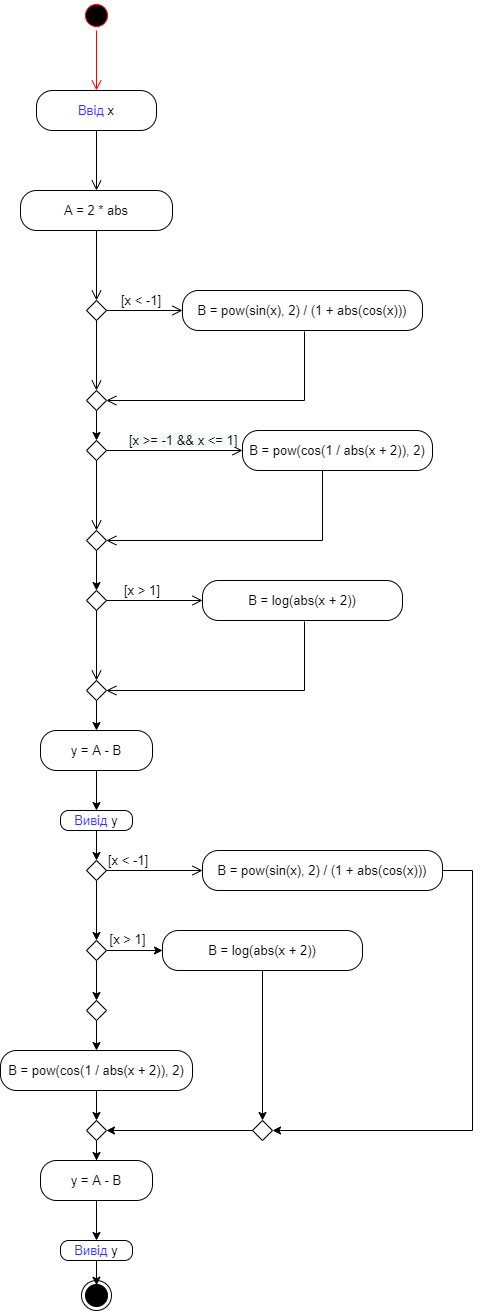

The diagram above was exported from draw.io. Its source (the exported page's mxGraphModel, read from the mxfile embedded in the PNG):
<mxGraphModel dx="1483" dy="867" grid="1" gridSize="10" guides="1" tooltips="1" connect="1" arrows="1" fold="1" page="1" pageScale="1" pageWidth="827" pageHeight="1169" math="0" shadow="0">
  <root>
    <mxCell id="Z0-a3iIgzMBYLquIW5z0-0" />
    <mxCell id="Z0-a3iIgzMBYLquIW5z0-1" parent="Z0-a3iIgzMBYLquIW5z0-0" />
    <mxCell id="Z0-a3iIgzMBYLquIW5z0-2" value="" style="ellipse;html=1;shape=startState;fillColor=#000000;strokeColor=#ff0000;fontSize=13;" vertex="1" parent="Z0-a3iIgzMBYLquIW5z0-1">
      <mxGeometry x="399" y="40" width="30" height="30" as="geometry" />
    </mxCell>
    <mxCell id="Z0-a3iIgzMBYLquIW5z0-3" value="" style="edgeStyle=orthogonalEdgeStyle;html=1;verticalAlign=bottom;endArrow=open;endSize=8;strokeColor=#ff0000;fontSize=13;" edge="1" source="Z0-a3iIgzMBYLquIW5z0-2" parent="Z0-a3iIgzMBYLquIW5z0-1">
      <mxGeometry relative="1" as="geometry">
        <mxPoint x="414" y="130" as="targetPoint" />
      </mxGeometry>
    </mxCell>
    <mxCell id="Z0-a3iIgzMBYLquIW5z0-5" value="&lt;font color=&quot;#3333ff&quot;&gt;Ввід&lt;/font&gt; x" style="rounded=1;whiteSpace=wrap;html=1;arcSize=40;fontSize=13;" vertex="1" parent="Z0-a3iIgzMBYLquIW5z0-1">
      <mxGeometry x="354" y="130" width="120" height="40" as="geometry" />
    </mxCell>
    <mxCell id="Z0-a3iIgzMBYLquIW5z0-6" value="" style="edgeStyle=orthogonalEdgeStyle;html=1;verticalAlign=bottom;endArrow=open;endSize=8;fontSize=13;" edge="1" source="Z0-a3iIgzMBYLquIW5z0-5" parent="Z0-a3iIgzMBYLquIW5z0-1">
      <mxGeometry relative="1" as="geometry">
        <mxPoint x="414" y="230" as="targetPoint" />
      </mxGeometry>
    </mxCell>
    <mxCell id="Z0-a3iIgzMBYLquIW5z0-7" value="A = 2 * abs" style="rounded=1;whiteSpace=wrap;html=1;arcSize=40;fontSize=13;" vertex="1" parent="Z0-a3iIgzMBYLquIW5z0-1">
      <mxGeometry x="338" y="230" width="152" height="40" as="geometry" />
    </mxCell>
    <mxCell id="Z0-a3iIgzMBYLquIW5z0-8" value="" style="edgeStyle=orthogonalEdgeStyle;html=1;verticalAlign=bottom;endArrow=open;endSize=8;fontSize=13;entryX=0.5;entryY=0;entryDx=0;entryDy=0;" edge="1" source="Z0-a3iIgzMBYLquIW5z0-7" parent="Z0-a3iIgzMBYLquIW5z0-1" target="Z0-a3iIgzMBYLquIW5z0-9">
      <mxGeometry relative="1" as="geometry">
        <mxPoint x="414" y="330" as="targetPoint" />
      </mxGeometry>
    </mxCell>
    <mxCell id="Z0-a3iIgzMBYLquIW5z0-9" value="" style="rhombus;whiteSpace=wrap;html=1;fontSize=13;" vertex="1" parent="Z0-a3iIgzMBYLquIW5z0-1">
      <mxGeometry x="404" y="340" width="20" height="20" as="geometry" />
    </mxCell>
    <mxCell id="Z0-a3iIgzMBYLquIW5z0-10" value="[x &amp;lt; -1]" style="edgeStyle=orthogonalEdgeStyle;html=1;align=left;verticalAlign=bottom;endArrow=open;endSize=8;fontSize=13;entryX=0;entryY=0.5;entryDx=0;entryDy=0;" edge="1" source="Z0-a3iIgzMBYLquIW5z0-9" parent="Z0-a3iIgzMBYLquIW5z0-1" target="Z0-a3iIgzMBYLquIW5z0-12">
      <mxGeometry x="-0.68" relative="1" as="geometry">
        <mxPoint x="554" y="350" as="targetPoint" />
        <mxPoint as="offset" />
      </mxGeometry>
    </mxCell>
    <mxCell id="Z0-a3iIgzMBYLquIW5z0-11" value="" style="edgeStyle=orthogonalEdgeStyle;html=1;align=left;verticalAlign=top;endArrow=open;endSize=8;fontSize=13;" edge="1" source="Z0-a3iIgzMBYLquIW5z0-9" parent="Z0-a3iIgzMBYLquIW5z0-1">
      <mxGeometry x="-1" relative="1" as="geometry">
        <mxPoint x="414" y="430" as="targetPoint" />
      </mxGeometry>
    </mxCell>
    <mxCell id="Z0-a3iIgzMBYLquIW5z0-12" value="B = pow(sin(x), 2) / (1 + abs(cos(x)))" style="rounded=1;whiteSpace=wrap;html=1;arcSize=40;fontSize=13;" vertex="1" parent="Z0-a3iIgzMBYLquIW5z0-1">
      <mxGeometry x="500" y="330" width="240" height="40" as="geometry" />
    </mxCell>
    <mxCell id="Z0-a3iIgzMBYLquIW5z0-13" value="" style="edgeStyle=orthogonalEdgeStyle;html=1;verticalAlign=bottom;endArrow=open;endSize=8;fontSize=13;entryX=0.89;entryY=0.45;entryDx=0;entryDy=0;entryPerimeter=0;rounded=0;" edge="1" parent="Z0-a3iIgzMBYLquIW5z0-1">
      <mxGeometry relative="1" as="geometry">
        <mxPoint x="423.79999999999995" y="440" as="targetPoint" />
        <mxPoint x="622" y="371" as="sourcePoint" />
        <Array as="points">
          <mxPoint x="622" y="440" />
        </Array>
      </mxGeometry>
    </mxCell>
    <mxCell id="Z0-a3iIgzMBYLquIW5z0-26" style="edgeStyle=orthogonalEdgeStyle;rounded=0;orthogonalLoop=1;jettySize=auto;html=1;entryX=0.5;entryY=0;entryDx=0;entryDy=0;fontSize=13;endArrow=classic;endFill=1;strokeColor=default;" edge="1" parent="Z0-a3iIgzMBYLquIW5z0-1" source="Z0-a3iIgzMBYLquIW5z0-18" target="Z0-a3iIgzMBYLquIW5z0-20">
      <mxGeometry relative="1" as="geometry" />
    </mxCell>
    <mxCell id="Z0-a3iIgzMBYLquIW5z0-18" value="" style="rhombus;whiteSpace=wrap;html=1;fontSize=13;" vertex="1" parent="Z0-a3iIgzMBYLquIW5z0-1">
      <mxGeometry x="404" y="430" width="20" height="20" as="geometry" />
    </mxCell>
    <mxCell id="Z0-a3iIgzMBYLquIW5z0-20" value="" style="rhombus;whiteSpace=wrap;html=1;fontSize=13;" vertex="1" parent="Z0-a3iIgzMBYLquIW5z0-1">
      <mxGeometry x="404" y="480" width="20" height="20" as="geometry" />
    </mxCell>
    <mxCell id="Z0-a3iIgzMBYLquIW5z0-21" value="&lt;span style=&quot;text-align: center ; background-color: rgb(248 , 249 , 250)&quot;&gt;[x &amp;gt;= -1 &amp;amp;&amp;amp; x &amp;lt;= 1]&lt;/span&gt;" style="edgeStyle=orthogonalEdgeStyle;html=1;align=left;verticalAlign=bottom;endArrow=open;endSize=8;fontSize=13;entryX=0;entryY=0.5;entryDx=0;entryDy=0;" edge="1" parent="Z0-a3iIgzMBYLquIW5z0-1" source="Z0-a3iIgzMBYLquIW5z0-20" target="Z0-a3iIgzMBYLquIW5z0-23">
      <mxGeometry x="-0.68" relative="1" as="geometry">
        <mxPoint x="554" y="490" as="targetPoint" />
        <mxPoint as="offset" />
      </mxGeometry>
    </mxCell>
    <mxCell id="Z0-a3iIgzMBYLquIW5z0-22" value="" style="edgeStyle=orthogonalEdgeStyle;html=1;align=left;verticalAlign=top;endArrow=open;endSize=8;fontSize=13;" edge="1" parent="Z0-a3iIgzMBYLquIW5z0-1" source="Z0-a3iIgzMBYLquIW5z0-20">
      <mxGeometry x="-1" relative="1" as="geometry">
        <mxPoint x="414" y="570" as="targetPoint" />
      </mxGeometry>
    </mxCell>
    <mxCell id="Z0-a3iIgzMBYLquIW5z0-23" value="B = pow(cos(1 / abs(x + 2)), 2)" style="rounded=1;whiteSpace=wrap;html=1;arcSize=40;fontSize=13;" vertex="1" parent="Z0-a3iIgzMBYLquIW5z0-1">
      <mxGeometry x="560" y="470" width="190" height="40" as="geometry" />
    </mxCell>
    <mxCell id="Z0-a3iIgzMBYLquIW5z0-24" value="" style="edgeStyle=orthogonalEdgeStyle;html=1;verticalAlign=bottom;endArrow=open;endSize=8;fontSize=13;entryX=0.89;entryY=0.45;entryDx=0;entryDy=0;entryPerimeter=0;rounded=0;exitX=0.5;exitY=1;exitDx=0;exitDy=0;" edge="1" parent="Z0-a3iIgzMBYLquIW5z0-1" source="Z0-a3iIgzMBYLquIW5z0-23">
      <mxGeometry relative="1" as="geometry">
        <mxPoint x="423.79999999999995" y="580" as="targetPoint" />
        <mxPoint x="622" y="511" as="sourcePoint" />
        <Array as="points">
          <mxPoint x="640" y="580" />
        </Array>
      </mxGeometry>
    </mxCell>
    <mxCell id="IbUObz6_pRHsYys3GAAm-6" style="edgeStyle=orthogonalEdgeStyle;rounded=0;orthogonalLoop=1;jettySize=auto;html=1;entryX=0.5;entryY=0;entryDx=0;entryDy=0;fontSize=13;endArrow=classic;endFill=1;strokeColor=default;" edge="1" parent="Z0-a3iIgzMBYLquIW5z0-1" source="Z0-a3iIgzMBYLquIW5z0-25" target="IbUObz6_pRHsYys3GAAm-0">
      <mxGeometry relative="1" as="geometry" />
    </mxCell>
    <mxCell id="Z0-a3iIgzMBYLquIW5z0-25" value="" style="rhombus;whiteSpace=wrap;html=1;fontSize=13;" vertex="1" parent="Z0-a3iIgzMBYLquIW5z0-1">
      <mxGeometry x="404" y="570" width="20" height="20" as="geometry" />
    </mxCell>
    <mxCell id="IbUObz6_pRHsYys3GAAm-0" value="" style="rhombus;whiteSpace=wrap;html=1;fontSize=13;" vertex="1" parent="Z0-a3iIgzMBYLquIW5z0-1">
      <mxGeometry x="404" y="630" width="20" height="20" as="geometry" />
    </mxCell>
    <mxCell id="IbUObz6_pRHsYys3GAAm-1" value="[x &amp;gt; 1]" style="edgeStyle=orthogonalEdgeStyle;html=1;align=left;verticalAlign=bottom;endArrow=open;endSize=8;fontSize=13;entryX=0;entryY=0.5;entryDx=0;entryDy=0;" edge="1" parent="Z0-a3iIgzMBYLquIW5z0-1" source="IbUObz6_pRHsYys3GAAm-0" target="IbUObz6_pRHsYys3GAAm-3">
      <mxGeometry x="-0.68" relative="1" as="geometry">
        <mxPoint x="554" y="640" as="targetPoint" />
        <mxPoint as="offset" />
      </mxGeometry>
    </mxCell>
    <mxCell id="IbUObz6_pRHsYys3GAAm-2" value="" style="edgeStyle=orthogonalEdgeStyle;html=1;align=left;verticalAlign=top;endArrow=open;endSize=8;fontSize=13;" edge="1" parent="Z0-a3iIgzMBYLquIW5z0-1" source="IbUObz6_pRHsYys3GAAm-0">
      <mxGeometry x="-1" relative="1" as="geometry">
        <mxPoint x="414" y="720" as="targetPoint" />
      </mxGeometry>
    </mxCell>
    <mxCell id="IbUObz6_pRHsYys3GAAm-3" value="B = log(abs(x + 2))" style="rounded=1;whiteSpace=wrap;html=1;arcSize=40;fontSize=13;" vertex="1" parent="Z0-a3iIgzMBYLquIW5z0-1">
      <mxGeometry x="520" y="620" width="200" height="40" as="geometry" />
    </mxCell>
    <mxCell id="IbUObz6_pRHsYys3GAAm-4" value="" style="edgeStyle=orthogonalEdgeStyle;html=1;verticalAlign=bottom;endArrow=open;endSize=8;fontSize=13;entryX=0.89;entryY=0.45;entryDx=0;entryDy=0;entryPerimeter=0;rounded=0;" edge="1" parent="Z0-a3iIgzMBYLquIW5z0-1">
      <mxGeometry relative="1" as="geometry">
        <mxPoint x="423.79999999999995" y="730" as="targetPoint" />
        <mxPoint x="622" y="661" as="sourcePoint" />
        <Array as="points">
          <mxPoint x="622" y="730" />
        </Array>
      </mxGeometry>
    </mxCell>
    <mxCell id="9xZhbuwrhuzqjv2lj_Bl-2" style="edgeStyle=orthogonalEdgeStyle;rounded=0;orthogonalLoop=1;jettySize=auto;html=1;entryX=0.5;entryY=0;entryDx=0;entryDy=0;fontSize=13;endArrow=classic;endFill=1;strokeColor=default;" edge="1" parent="Z0-a3iIgzMBYLquIW5z0-1" source="IbUObz6_pRHsYys3GAAm-5" target="9xZhbuwrhuzqjv2lj_Bl-0">
      <mxGeometry relative="1" as="geometry" />
    </mxCell>
    <mxCell id="IbUObz6_pRHsYys3GAAm-5" value="" style="rhombus;whiteSpace=wrap;html=1;fontSize=13;" vertex="1" parent="Z0-a3iIgzMBYLquIW5z0-1">
      <mxGeometry x="404" y="720" width="20" height="20" as="geometry" />
    </mxCell>
    <mxCell id="9xZhbuwrhuzqjv2lj_Bl-4" style="edgeStyle=orthogonalEdgeStyle;rounded=0;orthogonalLoop=1;jettySize=auto;html=1;entryX=0.5;entryY=0;entryDx=0;entryDy=0;fontSize=13;endArrow=classic;endFill=1;strokeColor=default;" edge="1" parent="Z0-a3iIgzMBYLquIW5z0-1" source="9xZhbuwrhuzqjv2lj_Bl-0" target="9xZhbuwrhuzqjv2lj_Bl-3">
      <mxGeometry relative="1" as="geometry" />
    </mxCell>
    <mxCell id="9xZhbuwrhuzqjv2lj_Bl-0" value="y = A - B" style="rounded=1;whiteSpace=wrap;html=1;arcSize=40;fontSize=13;" vertex="1" parent="Z0-a3iIgzMBYLquIW5z0-1">
      <mxGeometry x="358" y="770" width="112" height="40" as="geometry" />
    </mxCell>
    <mxCell id="9xZhbuwrhuzqjv2lj_Bl-11" style="edgeStyle=orthogonalEdgeStyle;rounded=0;orthogonalLoop=1;jettySize=auto;html=1;fontSize=13;endArrow=classic;endFill=1;strokeColor=default;" edge="1" parent="Z0-a3iIgzMBYLquIW5z0-1" source="9xZhbuwrhuzqjv2lj_Bl-3" target="9xZhbuwrhuzqjv2lj_Bl-8">
      <mxGeometry relative="1" as="geometry" />
    </mxCell>
    <mxCell id="9xZhbuwrhuzqjv2lj_Bl-3" value="&lt;font color=&quot;#3333ff&quot;&gt;Вивід&lt;/font&gt; y" style="rounded=1;whiteSpace=wrap;html=1;arcSize=40;fontSize=13;" vertex="1" parent="Z0-a3iIgzMBYLquIW5z0-1">
      <mxGeometry x="378" y="850" width="72" height="20" as="geometry" />
    </mxCell>
    <mxCell id="9xZhbuwrhuzqjv2lj_Bl-15" style="edgeStyle=orthogonalEdgeStyle;rounded=0;orthogonalLoop=1;jettySize=auto;html=1;entryX=0.5;entryY=0;entryDx=0;entryDy=0;fontSize=13;endArrow=classic;endFill=1;strokeColor=default;" edge="1" parent="Z0-a3iIgzMBYLquIW5z0-1" source="9xZhbuwrhuzqjv2lj_Bl-8" target="9xZhbuwrhuzqjv2lj_Bl-14">
      <mxGeometry relative="1" as="geometry" />
    </mxCell>
    <mxCell id="9xZhbuwrhuzqjv2lj_Bl-8" value="" style="rhombus;whiteSpace=wrap;html=1;fontSize=13;" vertex="1" parent="Z0-a3iIgzMBYLquIW5z0-1">
      <mxGeometry x="404" y="900" width="20" height="20" as="geometry" />
    </mxCell>
    <mxCell id="9xZhbuwrhuzqjv2lj_Bl-9" value="[x &amp;lt; -1]" style="edgeStyle=orthogonalEdgeStyle;html=1;align=left;verticalAlign=bottom;endArrow=open;endSize=8;fontSize=13;" edge="1" source="9xZhbuwrhuzqjv2lj_Bl-8" parent="Z0-a3iIgzMBYLquIW5z0-1">
      <mxGeometry x="-1" relative="1" as="geometry">
        <mxPoint x="520" y="910" as="targetPoint" />
      </mxGeometry>
    </mxCell>
    <mxCell id="9xZhbuwrhuzqjv2lj_Bl-32" style="edgeStyle=orthogonalEdgeStyle;rounded=0;orthogonalLoop=1;jettySize=auto;html=1;entryX=1;entryY=0.5;entryDx=0;entryDy=0;fontSize=13;endArrow=classic;endFill=1;strokeColor=default;" edge="1" parent="Z0-a3iIgzMBYLquIW5z0-1" source="9xZhbuwrhuzqjv2lj_Bl-13" target="9xZhbuwrhuzqjv2lj_Bl-30">
      <mxGeometry relative="1" as="geometry">
        <Array as="points">
          <mxPoint x="790" y="910" />
          <mxPoint x="790" y="1170" />
        </Array>
      </mxGeometry>
    </mxCell>
    <mxCell id="9xZhbuwrhuzqjv2lj_Bl-13" value="B = pow(sin(x), 2) / (1 + abs(cos(x)))" style="rounded=1;whiteSpace=wrap;html=1;arcSize=40;fontSize=13;" vertex="1" parent="Z0-a3iIgzMBYLquIW5z0-1">
      <mxGeometry x="520" y="890" width="240" height="40" as="geometry" />
    </mxCell>
    <mxCell id="9xZhbuwrhuzqjv2lj_Bl-16" style="edgeStyle=orthogonalEdgeStyle;rounded=0;orthogonalLoop=1;jettySize=auto;html=1;fontSize=13;endArrow=classic;endFill=1;strokeColor=default;" edge="1" parent="Z0-a3iIgzMBYLquIW5z0-1" source="9xZhbuwrhuzqjv2lj_Bl-14">
      <mxGeometry relative="1" as="geometry">
        <mxPoint x="480" y="990" as="targetPoint" />
      </mxGeometry>
    </mxCell>
    <mxCell id="9xZhbuwrhuzqjv2lj_Bl-20" value="" style="edgeStyle=orthogonalEdgeStyle;rounded=0;orthogonalLoop=1;jettySize=auto;html=1;fontSize=13;endArrow=classic;endFill=1;strokeColor=default;" edge="1" parent="Z0-a3iIgzMBYLquIW5z0-1" source="9xZhbuwrhuzqjv2lj_Bl-14" target="9xZhbuwrhuzqjv2lj_Bl-19">
      <mxGeometry relative="1" as="geometry" />
    </mxCell>
    <mxCell id="9xZhbuwrhuzqjv2lj_Bl-14" value="" style="rhombus;whiteSpace=wrap;html=1;fontSize=13;" vertex="1" parent="Z0-a3iIgzMBYLquIW5z0-1">
      <mxGeometry x="404" y="980" width="20" height="20" as="geometry" />
    </mxCell>
    <mxCell id="9xZhbuwrhuzqjv2lj_Bl-31" style="edgeStyle=orthogonalEdgeStyle;rounded=0;orthogonalLoop=1;jettySize=auto;html=1;entryX=0.5;entryY=0;entryDx=0;entryDy=0;fontSize=13;endArrow=classic;endFill=1;strokeColor=default;" edge="1" parent="Z0-a3iIgzMBYLquIW5z0-1" source="9xZhbuwrhuzqjv2lj_Bl-17" target="9xZhbuwrhuzqjv2lj_Bl-30">
      <mxGeometry relative="1" as="geometry" />
    </mxCell>
    <mxCell id="9xZhbuwrhuzqjv2lj_Bl-17" value="B = log(abs(x + 2))" style="rounded=1;whiteSpace=wrap;html=1;arcSize=40;fontSize=13;" vertex="1" parent="Z0-a3iIgzMBYLquIW5z0-1">
      <mxGeometry x="480" y="970" width="200" height="40" as="geometry" />
    </mxCell>
    <mxCell id="9xZhbuwrhuzqjv2lj_Bl-18" value="[x &amp;gt; 1]" style="text;html=1;align=center;verticalAlign=middle;resizable=0;points=[];autosize=1;strokeColor=none;fillColor=none;fontSize=13;" vertex="1" parent="Z0-a3iIgzMBYLquIW5z0-1">
      <mxGeometry x="420" y="969" width="50" height="20" as="geometry" />
    </mxCell>
    <mxCell id="9xZhbuwrhuzqjv2lj_Bl-23" style="edgeStyle=orthogonalEdgeStyle;rounded=0;orthogonalLoop=1;jettySize=auto;html=1;entryX=0.5;entryY=0;entryDx=0;entryDy=0;fontSize=13;endArrow=classic;endFill=1;strokeColor=default;" edge="1" parent="Z0-a3iIgzMBYLquIW5z0-1" source="9xZhbuwrhuzqjv2lj_Bl-19" target="9xZhbuwrhuzqjv2lj_Bl-21">
      <mxGeometry relative="1" as="geometry" />
    </mxCell>
    <mxCell id="9xZhbuwrhuzqjv2lj_Bl-19" value="" style="rhombus;whiteSpace=wrap;html=1;fontSize=13;" vertex="1" parent="Z0-a3iIgzMBYLquIW5z0-1">
      <mxGeometry x="404" y="1040" width="20" height="20" as="geometry" />
    </mxCell>
    <mxCell id="9xZhbuwrhuzqjv2lj_Bl-26" style="edgeStyle=orthogonalEdgeStyle;rounded=0;orthogonalLoop=1;jettySize=auto;html=1;entryX=0.5;entryY=0;entryDx=0;entryDy=0;fontSize=13;endArrow=classic;endFill=1;strokeColor=default;" edge="1" parent="Z0-a3iIgzMBYLquIW5z0-1" source="9xZhbuwrhuzqjv2lj_Bl-21" target="9xZhbuwrhuzqjv2lj_Bl-25">
      <mxGeometry relative="1" as="geometry" />
    </mxCell>
    <mxCell id="9xZhbuwrhuzqjv2lj_Bl-21" value="B = pow(cos(1 / abs(x + 2)), 2)" style="rounded=1;whiteSpace=wrap;html=1;arcSize=40;fontSize=13;" vertex="1" parent="Z0-a3iIgzMBYLquIW5z0-1">
      <mxGeometry x="318" y="1090" width="192" height="40" as="geometry" />
    </mxCell>
    <mxCell id="m4pPKnCTwRCgeHlPW5d6-3" style="edgeStyle=orthogonalEdgeStyle;rounded=0;orthogonalLoop=1;jettySize=auto;html=1;entryX=0.5;entryY=0;entryDx=0;entryDy=0;fontSize=13;endArrow=classic;endFill=1;strokeColor=default;" edge="1" parent="Z0-a3iIgzMBYLquIW5z0-1" source="9xZhbuwrhuzqjv2lj_Bl-25" target="m4pPKnCTwRCgeHlPW5d6-0">
      <mxGeometry relative="1" as="geometry" />
    </mxCell>
    <mxCell id="9xZhbuwrhuzqjv2lj_Bl-25" value="" style="rhombus;whiteSpace=wrap;html=1;fontSize=13;" vertex="1" parent="Z0-a3iIgzMBYLquIW5z0-1">
      <mxGeometry x="404" y="1160" width="20" height="20" as="geometry" />
    </mxCell>
    <mxCell id="eplQTYJQkhZAh3rw-f2t-0" style="edgeStyle=orthogonalEdgeStyle;rounded=0;orthogonalLoop=1;jettySize=auto;html=1;entryX=1;entryY=0.5;entryDx=0;entryDy=0;fontSize=13;endArrow=classic;endFill=1;strokeColor=default;" edge="1" parent="Z0-a3iIgzMBYLquIW5z0-1" source="9xZhbuwrhuzqjv2lj_Bl-30" target="9xZhbuwrhuzqjv2lj_Bl-25">
      <mxGeometry relative="1" as="geometry" />
    </mxCell>
    <mxCell id="9xZhbuwrhuzqjv2lj_Bl-30" value="" style="rhombus;whiteSpace=wrap;html=1;fontSize=13;" vertex="1" parent="Z0-a3iIgzMBYLquIW5z0-1">
      <mxGeometry x="570" y="1160" width="20" height="20" as="geometry" />
    </mxCell>
    <mxCell id="m4pPKnCTwRCgeHlPW5d6-5" style="edgeStyle=orthogonalEdgeStyle;rounded=0;orthogonalLoop=1;jettySize=auto;html=1;entryX=0.5;entryY=0;entryDx=0;entryDy=0;fontSize=13;endArrow=classic;endFill=1;strokeColor=default;" edge="1" parent="Z0-a3iIgzMBYLquIW5z0-1" source="m4pPKnCTwRCgeHlPW5d6-0" target="m4pPKnCTwRCgeHlPW5d6-4">
      <mxGeometry relative="1" as="geometry" />
    </mxCell>
    <mxCell id="m4pPKnCTwRCgeHlPW5d6-0" value="y = A - B" style="rounded=1;whiteSpace=wrap;html=1;arcSize=40;fontSize=13;" vertex="1" parent="Z0-a3iIgzMBYLquIW5z0-1">
      <mxGeometry x="358" y="1200" width="112" height="40" as="geometry" />
    </mxCell>
    <mxCell id="m4pPKnCTwRCgeHlPW5d6-7" style="edgeStyle=orthogonalEdgeStyle;rounded=0;orthogonalLoop=1;jettySize=auto;html=1;entryX=0.504;entryY=0.159;entryDx=0;entryDy=0;entryPerimeter=0;fontSize=13;endArrow=classic;endFill=1;strokeColor=default;" edge="1" parent="Z0-a3iIgzMBYLquIW5z0-1" source="m4pPKnCTwRCgeHlPW5d6-4" target="m4pPKnCTwRCgeHlPW5d6-6">
      <mxGeometry relative="1" as="geometry" />
    </mxCell>
    <mxCell id="m4pPKnCTwRCgeHlPW5d6-4" value="&lt;font color=&quot;#3333ff&quot;&gt;Вивід&lt;/font&gt; y" style="rounded=1;whiteSpace=wrap;html=1;arcSize=40;fontSize=13;" vertex="1" parent="Z0-a3iIgzMBYLquIW5z0-1">
      <mxGeometry x="378" y="1280" width="72" height="20" as="geometry" />
    </mxCell>
    <mxCell id="m4pPKnCTwRCgeHlPW5d6-6" value="" style="ellipse;html=1;shape=endState;fillColor=#000000;strokeColor=#000000;fontSize=13;" vertex="1" parent="Z0-a3iIgzMBYLquIW5z0-1">
      <mxGeometry x="399" y="1320" width="30" height="30" as="geometry" />
    </mxCell>
  </root>
</mxGraphModel>